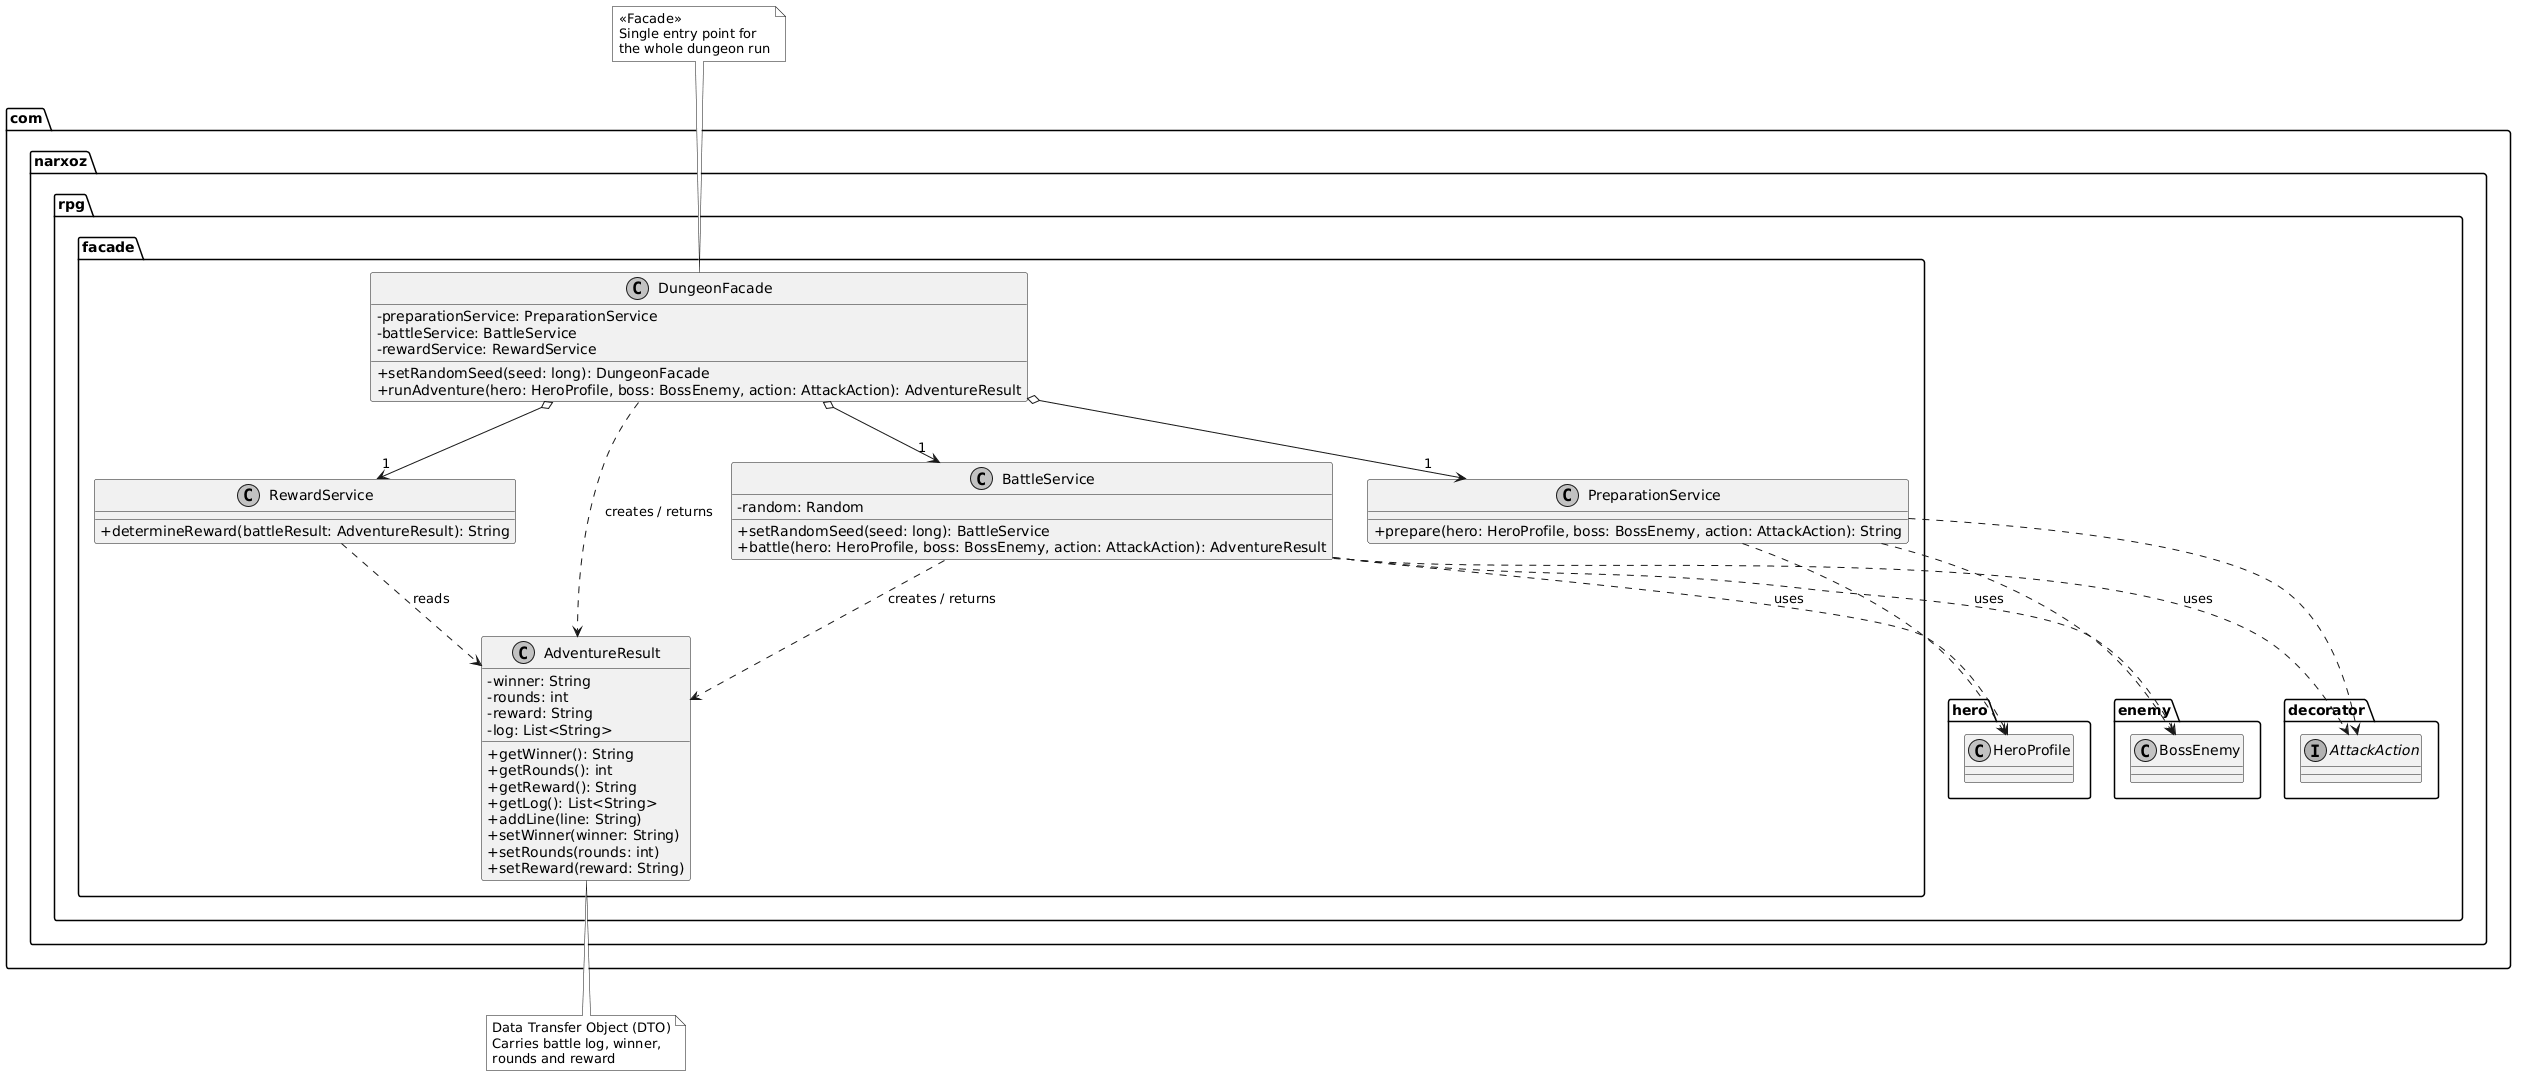

The diagram above was rendered by PlantUML. Its source (embedded in the PNG):
@startuml
skinparam monochrome true
skinparam shadowing false
skinparam classAttributeIconSize 0

package "com.narxoz.rpg.facade" {

  class DungeonFacade {
    - preparationService: PreparationService
    - battleService: BattleService
    - rewardService: RewardService
    + setRandomSeed(seed: long): DungeonFacade
    + runAdventure(hero: HeroProfile, boss: BossEnemy, action: AttackAction): AdventureResult
  }

  class PreparationService {
    + prepare(hero: HeroProfile, boss: BossEnemy, action: AttackAction): String
  }

  class BattleService {
    - random: Random
    + setRandomSeed(seed: long): BattleService
    + battle(hero: HeroProfile, boss: BossEnemy, action: AttackAction): AdventureResult
  }

  class RewardService {
    + determineReward(battleResult: AdventureResult): String
  }

  class AdventureResult {
    - winner: String
    - rounds: int
    - reward: String
    - log: List<String>
    + getWinner(): String
    + getRounds(): int
    + getReward(): String
    + getLog(): List<String>
    + addLine(line: String)
    + setWinner(winner: String)
    + setRounds(rounds: int)
    + setReward(reward: String)
  }
}

package "com.narxoz.rpg.hero" {
  class HeroProfile
}

package "com.narxoz.rpg.enemy" {
  class BossEnemy
}

package "com.narxoz.rpg.decorator" {
  interface AttackAction
}

' Relationships
DungeonFacade o--> "1" PreparationService
DungeonFacade o--> "1" BattleService
DungeonFacade o--> "1" RewardService

DungeonFacade ..> AdventureResult : creates / returns

BattleService ..> AdventureResult : creates / returns
BattleService ..> HeroProfile : uses
BattleService ..> BossEnemy : uses
BattleService ..> AttackAction : uses

PreparationService ..> HeroProfile
PreparationService ..> BossEnemy
PreparationService ..> AttackAction

RewardService ..> AdventureResult : reads

note top of DungeonFacade
  <<Facade>>
  Single entry point for
  the whole dungeon run
end note

note bottom of AdventureResult
  Data Transfer Object (DTO)
  Carries battle log, winner,
  rounds and reward
end note
@enduml